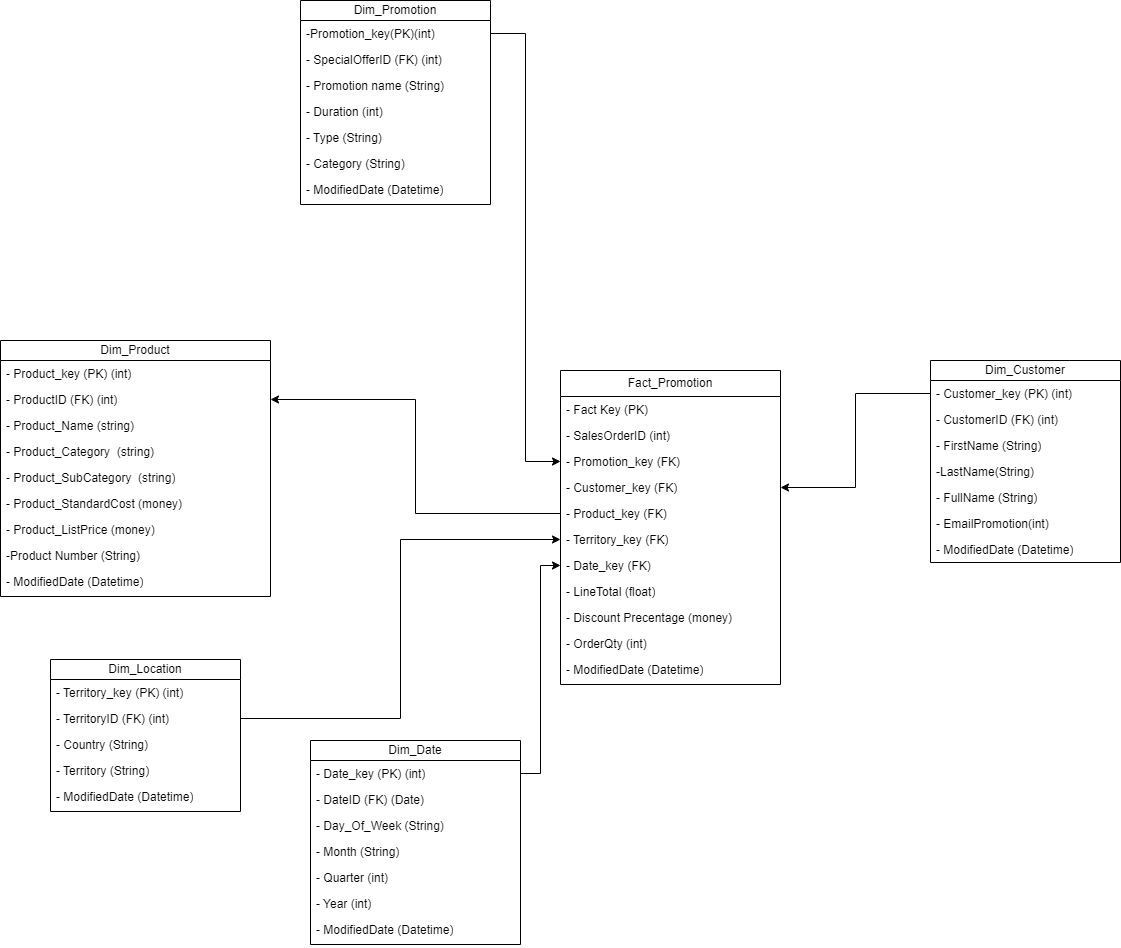

The diagram above was exported from draw.io. Its source (the exported page's mxGraphModel, read from the mxfile embedded in the PNG):
<mxGraphModel dx="2261" dy="1962" grid="1" gridSize="10" guides="1" tooltips="1" connect="1" arrows="1" fold="1" page="1" pageScale="1" pageWidth="827" pageHeight="1169" math="0" shadow="0">
  <root>
    <mxCell id="0" />
    <mxCell id="1" parent="0" />
    <mxCell id="Kf68Aui4b1_65YNm7yTW-1" value="Fact_Promotion" style="swimlane;fontStyle=0;childLayout=stackLayout;horizontal=1;startSize=26;fillColor=none;horizontalStack=0;resizeParent=1;resizeParentMax=0;resizeLast=0;collapsible=1;marginBottom=0;whiteSpace=wrap;html=1;" parent="1" vertex="1">
      <mxGeometry x="430" y="60" width="220" height="314" as="geometry" />
    </mxCell>
    <mxCell id="Kf68Aui4b1_65YNm7yTW-2" value="- Fact Key (PK)" style="text;strokeColor=none;fillColor=none;align=left;verticalAlign=top;spacingLeft=4;spacingRight=4;overflow=hidden;rotatable=0;points=[[0,0.5],[1,0.5]];portConstraint=eastwest;whiteSpace=wrap;html=1;" parent="Kf68Aui4b1_65YNm7yTW-1" vertex="1">
      <mxGeometry y="26" width="220" height="26" as="geometry" />
    </mxCell>
    <mxCell id="R31xbasYjqiugPiKFe6G-13" value="- SalesOrderID (int)" style="text;strokeColor=none;fillColor=none;align=left;verticalAlign=top;spacingLeft=4;spacingRight=4;overflow=hidden;rotatable=0;points=[[0,0.5],[1,0.5]];portConstraint=eastwest;whiteSpace=wrap;html=1;" vertex="1" parent="Kf68Aui4b1_65YNm7yTW-1">
      <mxGeometry y="52" width="220" height="26" as="geometry" />
    </mxCell>
    <mxCell id="Kf68Aui4b1_65YNm7yTW-3" value="- Promotion_key (FK)&lt;span style=&quot;white-space: pre;&quot;&gt;&#09;&lt;/span&gt;" style="text;strokeColor=none;fillColor=none;align=left;verticalAlign=top;spacingLeft=4;spacingRight=4;overflow=hidden;rotatable=0;points=[[0,0.5],[1,0.5]];portConstraint=eastwest;whiteSpace=wrap;html=1;" parent="Kf68Aui4b1_65YNm7yTW-1" vertex="1">
      <mxGeometry y="78" width="220" height="26" as="geometry" />
    </mxCell>
    <mxCell id="Kf68Aui4b1_65YNm7yTW-5" value="- Customer_key&amp;nbsp;(FK)&lt;div&gt;&lt;br&gt;&lt;/div&gt;" style="text;strokeColor=none;fillColor=none;align=left;verticalAlign=top;spacingLeft=4;spacingRight=4;overflow=hidden;rotatable=0;points=[[0,0.5],[1,0.5]];portConstraint=eastwest;whiteSpace=wrap;html=1;" parent="Kf68Aui4b1_65YNm7yTW-1" vertex="1">
      <mxGeometry y="104" width="220" height="26" as="geometry" />
    </mxCell>
    <mxCell id="Kf68Aui4b1_65YNm7yTW-6" value="&lt;div&gt;- Product_key&amp;nbsp;(FK)&lt;br&gt;&lt;/div&gt;" style="text;strokeColor=none;fillColor=none;align=left;verticalAlign=top;spacingLeft=4;spacingRight=4;overflow=hidden;rotatable=0;points=[[0,0.5],[1,0.5]];portConstraint=eastwest;whiteSpace=wrap;html=1;" parent="Kf68Aui4b1_65YNm7yTW-1" vertex="1">
      <mxGeometry y="130" width="220" height="26" as="geometry" />
    </mxCell>
    <mxCell id="Kf68Aui4b1_65YNm7yTW-7" value="&lt;div&gt;- Territory_key (FK)&lt;br&gt;&lt;/div&gt;" style="text;strokeColor=none;fillColor=none;align=left;verticalAlign=top;spacingLeft=4;spacingRight=4;overflow=hidden;rotatable=0;points=[[0,0.5],[1,0.5]];portConstraint=eastwest;whiteSpace=wrap;html=1;" parent="Kf68Aui4b1_65YNm7yTW-1" vertex="1">
      <mxGeometry y="156" width="220" height="26" as="geometry" />
    </mxCell>
    <mxCell id="Kf68Aui4b1_65YNm7yTW-8" value="&lt;div&gt;- Date&lt;span style=&quot;background-color: initial;&quot;&gt;_key&lt;/span&gt;&lt;span style=&quot;background-color: initial;&quot;&gt;&amp;nbsp;(FK)&lt;/span&gt;&lt;/div&gt;" style="text;strokeColor=none;fillColor=none;align=left;verticalAlign=top;spacingLeft=4;spacingRight=4;overflow=hidden;rotatable=0;points=[[0,0.5],[1,0.5]];portConstraint=eastwest;whiteSpace=wrap;html=1;" parent="Kf68Aui4b1_65YNm7yTW-1" vertex="1">
      <mxGeometry y="182" width="220" height="26" as="geometry" />
    </mxCell>
    <mxCell id="Kf68Aui4b1_65YNm7yTW-9" value="&lt;div&gt;- LineTotal (float)&lt;/div&gt;" style="text;strokeColor=none;fillColor=none;align=left;verticalAlign=top;spacingLeft=4;spacingRight=4;overflow=hidden;rotatable=0;points=[[0,0.5],[1,0.5]];portConstraint=eastwest;whiteSpace=wrap;html=1;" parent="Kf68Aui4b1_65YNm7yTW-1" vertex="1">
      <mxGeometry y="208" width="220" height="26" as="geometry" />
    </mxCell>
    <mxCell id="Kf68Aui4b1_65YNm7yTW-10" value="- Discount Precentage (money)" style="text;strokeColor=none;fillColor=none;align=left;verticalAlign=top;spacingLeft=4;spacingRight=4;overflow=hidden;rotatable=0;points=[[0,0.5],[1,0.5]];portConstraint=eastwest;whiteSpace=wrap;html=1;" parent="Kf68Aui4b1_65YNm7yTW-1" vertex="1">
      <mxGeometry y="234" width="220" height="26" as="geometry" />
    </mxCell>
    <mxCell id="Kf68Aui4b1_65YNm7yTW-11" value="- OrderQty (int)" style="text;strokeColor=none;fillColor=none;align=left;verticalAlign=top;spacingLeft=4;spacingRight=4;overflow=hidden;rotatable=0;points=[[0,0.5],[1,0.5]];portConstraint=eastwest;whiteSpace=wrap;html=1;" parent="Kf68Aui4b1_65YNm7yTW-1" vertex="1">
      <mxGeometry y="260" width="220" height="26" as="geometry" />
    </mxCell>
    <mxCell id="R31xbasYjqiugPiKFe6G-14" value="&lt;span style=&quot;font-weight: normal;&quot;&gt;- ModifiedDate (Datetime)&lt;/span&gt;" style="text;strokeColor=none;fillColor=none;align=left;verticalAlign=top;spacingLeft=4;spacingRight=4;overflow=hidden;rotatable=0;points=[[0,0.5],[1,0.5]];portConstraint=eastwest;whiteSpace=wrap;html=1;fontStyle=1" vertex="1" parent="Kf68Aui4b1_65YNm7yTW-1">
      <mxGeometry y="286" width="220" height="28" as="geometry" />
    </mxCell>
    <mxCell id="Kf68Aui4b1_65YNm7yTW-15" value="Dim_Promotion" style="swimlane;fontStyle=0;childLayout=stackLayout;horizontal=1;startSize=20;fillColor=none;horizontalStack=0;resizeParent=1;resizeParentMax=0;resizeLast=0;collapsible=1;marginBottom=0;whiteSpace=wrap;html=1;" parent="1" vertex="1">
      <mxGeometry x="170" y="-310" width="190" height="204" as="geometry" />
    </mxCell>
    <mxCell id="Kf68Aui4b1_65YNm7yTW-16" value="-Promotion_key(PK)(int)" style="text;strokeColor=none;fillColor=none;align=left;verticalAlign=top;spacingLeft=4;spacingRight=4;overflow=hidden;rotatable=0;points=[[0,0.5],[1,0.5]];portConstraint=eastwest;whiteSpace=wrap;html=1;" parent="Kf68Aui4b1_65YNm7yTW-15" vertex="1">
      <mxGeometry y="20" width="190" height="26" as="geometry" />
    </mxCell>
    <mxCell id="Kf68Aui4b1_65YNm7yTW-18" value="- SpecialOfferID (FK) (int)" style="text;strokeColor=none;fillColor=none;align=left;verticalAlign=top;spacingLeft=4;spacingRight=4;overflow=hidden;rotatable=0;points=[[0,0.5],[1,0.5]];portConstraint=eastwest;whiteSpace=wrap;html=1;" parent="Kf68Aui4b1_65YNm7yTW-15" vertex="1">
      <mxGeometry y="46" width="190" height="26" as="geometry" />
    </mxCell>
    <mxCell id="Kf68Aui4b1_65YNm7yTW-17" value="- Promotion name (String)" style="text;strokeColor=none;fillColor=none;align=left;verticalAlign=top;spacingLeft=4;spacingRight=4;overflow=hidden;rotatable=0;points=[[0,0.5],[1,0.5]];portConstraint=eastwest;whiteSpace=wrap;html=1;" parent="Kf68Aui4b1_65YNm7yTW-15" vertex="1">
      <mxGeometry y="72" width="190" height="26" as="geometry" />
    </mxCell>
    <mxCell id="Kf68Aui4b1_65YNm7yTW-20" value="&lt;div&gt;- Duration (int)&lt;/div&gt;" style="text;strokeColor=none;fillColor=none;align=left;verticalAlign=top;spacingLeft=4;spacingRight=4;overflow=hidden;rotatable=0;points=[[0,0.5],[1,0.5]];portConstraint=eastwest;whiteSpace=wrap;html=1;" parent="Kf68Aui4b1_65YNm7yTW-15" vertex="1">
      <mxGeometry y="98" width="190" height="26" as="geometry" />
    </mxCell>
    <mxCell id="Kf68Aui4b1_65YNm7yTW-19" value="&lt;div&gt;- Type (String)&lt;/div&gt;" style="text;strokeColor=none;fillColor=none;align=left;verticalAlign=top;spacingLeft=4;spacingRight=4;overflow=hidden;rotatable=0;points=[[0,0.5],[1,0.5]];portConstraint=eastwest;whiteSpace=wrap;html=1;" parent="Kf68Aui4b1_65YNm7yTW-15" vertex="1">
      <mxGeometry y="124" width="190" height="26" as="geometry" />
    </mxCell>
    <mxCell id="R31xbasYjqiugPiKFe6G-12" value="&lt;div&gt;- Category (String)&lt;/div&gt;" style="text;strokeColor=none;fillColor=none;align=left;verticalAlign=top;spacingLeft=4;spacingRight=4;overflow=hidden;rotatable=0;points=[[0,0.5],[1,0.5]];portConstraint=eastwest;whiteSpace=wrap;html=1;" vertex="1" parent="Kf68Aui4b1_65YNm7yTW-15">
      <mxGeometry y="150" width="190" height="26" as="geometry" />
    </mxCell>
    <mxCell id="R31xbasYjqiugPiKFe6G-11" value="&lt;span style=&quot;font-weight: normal;&quot;&gt;- ModifiedDate (Datetime)&lt;/span&gt;" style="text;strokeColor=none;fillColor=none;align=left;verticalAlign=top;spacingLeft=4;spacingRight=4;overflow=hidden;rotatable=0;points=[[0,0.5],[1,0.5]];portConstraint=eastwest;whiteSpace=wrap;html=1;fontStyle=1" vertex="1" parent="Kf68Aui4b1_65YNm7yTW-15">
      <mxGeometry y="176" width="190" height="28" as="geometry" />
    </mxCell>
    <mxCell id="Kf68Aui4b1_65YNm7yTW-23" value="Dim_Customer" style="swimlane;fontStyle=0;childLayout=stackLayout;horizontal=1;startSize=20;fillColor=none;horizontalStack=0;resizeParent=1;resizeParentMax=0;resizeLast=0;collapsible=1;marginBottom=0;whiteSpace=wrap;html=1;" parent="1" vertex="1">
      <mxGeometry x="800" y="50" width="190" height="202" as="geometry" />
    </mxCell>
    <mxCell id="Kf68Aui4b1_65YNm7yTW-24" value="- Customer_key (PK) (int)" style="text;strokeColor=none;fillColor=none;align=left;verticalAlign=top;spacingLeft=4;spacingRight=4;overflow=hidden;rotatable=0;points=[[0,0.5],[1,0.5]];portConstraint=eastwest;whiteSpace=wrap;html=1;" parent="Kf68Aui4b1_65YNm7yTW-23" vertex="1">
      <mxGeometry y="20" width="190" height="26" as="geometry" />
    </mxCell>
    <mxCell id="R31xbasYjqiugPiKFe6G-1" value="- CustomerID (FK) (int)" style="text;strokeColor=none;fillColor=none;align=left;verticalAlign=top;spacingLeft=4;spacingRight=4;overflow=hidden;rotatable=0;points=[[0,0.5],[1,0.5]];portConstraint=eastwest;whiteSpace=wrap;html=1;" vertex="1" parent="Kf68Aui4b1_65YNm7yTW-23">
      <mxGeometry y="46" width="190" height="26" as="geometry" />
    </mxCell>
    <mxCell id="Kf68Aui4b1_65YNm7yTW-31" value="- FirstName (String)" style="text;strokeColor=none;fillColor=none;align=left;verticalAlign=top;spacingLeft=4;spacingRight=4;overflow=hidden;rotatable=0;points=[[0,0.5],[1,0.5]];portConstraint=eastwest;whiteSpace=wrap;html=1;" parent="Kf68Aui4b1_65YNm7yTW-23" vertex="1">
      <mxGeometry y="72" width="190" height="26" as="geometry" />
    </mxCell>
    <mxCell id="Kf68Aui4b1_65YNm7yTW-25" value="-LastName(String)" style="text;strokeColor=none;fillColor=none;align=left;verticalAlign=top;spacingLeft=4;spacingRight=4;overflow=hidden;rotatable=0;points=[[0,0.5],[1,0.5]];portConstraint=eastwest;whiteSpace=wrap;html=1;" parent="Kf68Aui4b1_65YNm7yTW-23" vertex="1">
      <mxGeometry y="98" width="190" height="26" as="geometry" />
    </mxCell>
    <mxCell id="Kf68Aui4b1_65YNm7yTW-26" value="&lt;div&gt;- FullName (String)&lt;/div&gt;" style="text;strokeColor=none;fillColor=none;align=left;verticalAlign=top;spacingLeft=4;spacingRight=4;overflow=hidden;rotatable=0;points=[[0,0.5],[1,0.5]];portConstraint=eastwest;whiteSpace=wrap;html=1;" parent="Kf68Aui4b1_65YNm7yTW-23" vertex="1">
      <mxGeometry y="124" width="190" height="26" as="geometry" />
    </mxCell>
    <mxCell id="Kf68Aui4b1_65YNm7yTW-27" value="&lt;div&gt;- EmailPromotion(int)&lt;/div&gt;" style="text;strokeColor=none;fillColor=none;align=left;verticalAlign=top;spacingLeft=4;spacingRight=4;overflow=hidden;rotatable=0;points=[[0,0.5],[1,0.5]];portConstraint=eastwest;whiteSpace=wrap;html=1;" parent="Kf68Aui4b1_65YNm7yTW-23" vertex="1">
      <mxGeometry y="150" width="190" height="26" as="geometry" />
    </mxCell>
    <mxCell id="Kf68Aui4b1_65YNm7yTW-29" value="&lt;span style=&quot;font-weight: normal;&quot;&gt;- ModifiedDate (Datetime)&lt;/span&gt;" style="text;strokeColor=none;fillColor=none;align=left;verticalAlign=top;spacingLeft=4;spacingRight=4;overflow=hidden;rotatable=0;points=[[0,0.5],[1,0.5]];portConstraint=eastwest;whiteSpace=wrap;html=1;fontStyle=1" parent="Kf68Aui4b1_65YNm7yTW-23" vertex="1">
      <mxGeometry y="176" width="190" height="26" as="geometry" />
    </mxCell>
    <mxCell id="Kf68Aui4b1_65YNm7yTW-44" value="Dim_Product" style="swimlane;fontStyle=0;childLayout=stackLayout;horizontal=1;startSize=20;fillColor=none;horizontalStack=0;resizeParent=1;resizeParentMax=0;resizeLast=0;collapsible=1;marginBottom=0;whiteSpace=wrap;html=1;" parent="1" vertex="1">
      <mxGeometry x="-130" y="30" width="270" height="256" as="geometry" />
    </mxCell>
    <mxCell id="R31xbasYjqiugPiKFe6G-7" value="- Product_key (PK) (int)" style="text;strokeColor=none;fillColor=none;align=left;verticalAlign=top;spacingLeft=4;spacingRight=4;overflow=hidden;rotatable=0;points=[[0,0.5],[1,0.5]];portConstraint=eastwest;whiteSpace=wrap;html=1;" vertex="1" parent="Kf68Aui4b1_65YNm7yTW-44">
      <mxGeometry y="20" width="270" height="26" as="geometry" />
    </mxCell>
    <mxCell id="Kf68Aui4b1_65YNm7yTW-45" value="- ProductID (FK) (int)" style="text;strokeColor=none;fillColor=none;align=left;verticalAlign=top;spacingLeft=4;spacingRight=4;overflow=hidden;rotatable=0;points=[[0,0.5],[1,0.5]];portConstraint=eastwest;whiteSpace=wrap;html=1;" parent="Kf68Aui4b1_65YNm7yTW-44" vertex="1">
      <mxGeometry y="46" width="270" height="26" as="geometry" />
    </mxCell>
    <mxCell id="Kf68Aui4b1_65YNm7yTW-46" value="-&amp;nbsp;Product_Name (string)" style="text;strokeColor=none;fillColor=none;align=left;verticalAlign=top;spacingLeft=4;spacingRight=4;overflow=hidden;rotatable=0;points=[[0,0.5],[1,0.5]];portConstraint=eastwest;whiteSpace=wrap;html=1;" parent="Kf68Aui4b1_65YNm7yTW-44" vertex="1">
      <mxGeometry y="72" width="270" height="26" as="geometry" />
    </mxCell>
    <mxCell id="Kf68Aui4b1_65YNm7yTW-47" value="&lt;div&gt;-&amp;nbsp;Product_Category&amp;nbsp; (string)&lt;/div&gt;" style="text;strokeColor=none;fillColor=none;align=left;verticalAlign=top;spacingLeft=4;spacingRight=4;overflow=hidden;rotatable=0;points=[[0,0.5],[1,0.5]];portConstraint=eastwest;whiteSpace=wrap;html=1;" parent="Kf68Aui4b1_65YNm7yTW-44" vertex="1">
      <mxGeometry y="98" width="270" height="26" as="geometry" />
    </mxCell>
    <mxCell id="R31xbasYjqiugPiKFe6G-8" value="&lt;div&gt;-&amp;nbsp;Product_SubCategory&amp;nbsp; (string)&lt;/div&gt;" style="text;strokeColor=none;fillColor=none;align=left;verticalAlign=top;spacingLeft=4;spacingRight=4;overflow=hidden;rotatable=0;points=[[0,0.5],[1,0.5]];portConstraint=eastwest;whiteSpace=wrap;html=1;" vertex="1" parent="Kf68Aui4b1_65YNm7yTW-44">
      <mxGeometry y="124" width="270" height="26" as="geometry" />
    </mxCell>
    <mxCell id="Kf68Aui4b1_65YNm7yTW-48" value="&lt;div&gt;-&amp;nbsp;Product_StandardCost (money)&lt;/div&gt;" style="text;strokeColor=none;fillColor=none;align=left;verticalAlign=top;spacingLeft=4;spacingRight=4;overflow=hidden;rotatable=0;points=[[0,0.5],[1,0.5]];portConstraint=eastwest;whiteSpace=wrap;html=1;" parent="Kf68Aui4b1_65YNm7yTW-44" vertex="1">
      <mxGeometry y="150" width="270" height="26" as="geometry" />
    </mxCell>
    <mxCell id="Kf68Aui4b1_65YNm7yTW-49" value="&lt;div&gt;-&amp;nbsp;Product_ListPrice (money)&lt;/div&gt;" style="text;strokeColor=none;fillColor=none;align=left;verticalAlign=top;spacingLeft=4;spacingRight=4;overflow=hidden;rotatable=0;points=[[0,0.5],[1,0.5]];portConstraint=eastwest;whiteSpace=wrap;html=1;" parent="Kf68Aui4b1_65YNm7yTW-44" vertex="1">
      <mxGeometry y="176" width="270" height="26" as="geometry" />
    </mxCell>
    <mxCell id="R31xbasYjqiugPiKFe6G-9" value="&lt;div&gt;-Product Number (String)&lt;/div&gt;" style="text;strokeColor=none;fillColor=none;align=left;verticalAlign=top;spacingLeft=4;spacingRight=4;overflow=hidden;rotatable=0;points=[[0,0.5],[1,0.5]];portConstraint=eastwest;whiteSpace=wrap;html=1;" vertex="1" parent="Kf68Aui4b1_65YNm7yTW-44">
      <mxGeometry y="202" width="270" height="26" as="geometry" />
    </mxCell>
    <mxCell id="R31xbasYjqiugPiKFe6G-10" value="&lt;span style=&quot;font-weight: normal;&quot;&gt;- ModifiedDate (Datetime)&lt;/span&gt;" style="text;strokeColor=none;fillColor=none;align=left;verticalAlign=top;spacingLeft=4;spacingRight=4;overflow=hidden;rotatable=0;points=[[0,0.5],[1,0.5]];portConstraint=eastwest;whiteSpace=wrap;html=1;fontStyle=1" vertex="1" parent="Kf68Aui4b1_65YNm7yTW-44">
      <mxGeometry y="228" width="270" height="28" as="geometry" />
    </mxCell>
    <mxCell id="zgtpy2xoL4krk51yB7vZ-1" value="Dim_Location" style="swimlane;fontStyle=0;childLayout=stackLayout;horizontal=1;startSize=20;fillColor=none;horizontalStack=0;resizeParent=1;resizeParentMax=0;resizeLast=0;collapsible=1;marginBottom=0;whiteSpace=wrap;html=1;" parent="1" vertex="1">
      <mxGeometry x="-80" y="349" width="190" height="152" as="geometry" />
    </mxCell>
    <mxCell id="R31xbasYjqiugPiKFe6G-5" value="- Territory_key&amp;nbsp;(PK) (int)" style="text;strokeColor=none;fillColor=none;align=left;verticalAlign=top;spacingLeft=4;spacingRight=4;overflow=hidden;rotatable=0;points=[[0,0.5],[1,0.5]];portConstraint=eastwest;whiteSpace=wrap;html=1;" vertex="1" parent="zgtpy2xoL4krk51yB7vZ-1">
      <mxGeometry y="20" width="190" height="26" as="geometry" />
    </mxCell>
    <mxCell id="zgtpy2xoL4krk51yB7vZ-2" value="- TerritoryID (FK) (int)" style="text;strokeColor=none;fillColor=none;align=left;verticalAlign=top;spacingLeft=4;spacingRight=4;overflow=hidden;rotatable=0;points=[[0,0.5],[1,0.5]];portConstraint=eastwest;whiteSpace=wrap;html=1;" parent="zgtpy2xoL4krk51yB7vZ-1" vertex="1">
      <mxGeometry y="46" width="190" height="26" as="geometry" />
    </mxCell>
    <mxCell id="zgtpy2xoL4krk51yB7vZ-3" value="- Country (String)" style="text;strokeColor=none;fillColor=none;align=left;verticalAlign=top;spacingLeft=4;spacingRight=4;overflow=hidden;rotatable=0;points=[[0,0.5],[1,0.5]];portConstraint=eastwest;whiteSpace=wrap;html=1;" parent="zgtpy2xoL4krk51yB7vZ-1" vertex="1">
      <mxGeometry y="72" width="190" height="26" as="geometry" />
    </mxCell>
    <mxCell id="zgtpy2xoL4krk51yB7vZ-4" value="- Territory (String)" style="text;strokeColor=none;fillColor=none;align=left;verticalAlign=top;spacingLeft=4;spacingRight=4;overflow=hidden;rotatable=0;points=[[0,0.5],[1,0.5]];portConstraint=eastwest;whiteSpace=wrap;html=1;" parent="zgtpy2xoL4krk51yB7vZ-1" vertex="1">
      <mxGeometry y="98" width="190" height="26" as="geometry" />
    </mxCell>
    <mxCell id="R31xbasYjqiugPiKFe6G-6" value="&lt;span style=&quot;font-weight: normal;&quot;&gt;- ModifiedDate (Datetime)&lt;/span&gt;" style="text;strokeColor=none;fillColor=none;align=left;verticalAlign=top;spacingLeft=4;spacingRight=4;overflow=hidden;rotatable=0;points=[[0,0.5],[1,0.5]];portConstraint=eastwest;whiteSpace=wrap;html=1;fontStyle=1" vertex="1" parent="zgtpy2xoL4krk51yB7vZ-1">
      <mxGeometry y="124" width="190" height="28" as="geometry" />
    </mxCell>
    <mxCell id="zgtpy2xoL4krk51yB7vZ-7" value="Dim_Date" style="swimlane;fontStyle=0;childLayout=stackLayout;horizontal=1;startSize=20;fillColor=none;horizontalStack=0;resizeParent=1;resizeParentMax=0;resizeLast=0;collapsible=1;marginBottom=0;whiteSpace=wrap;html=1;" parent="1" vertex="1">
      <mxGeometry x="180" y="430" width="210" height="204" as="geometry" />
    </mxCell>
    <mxCell id="zgtpy2xoL4krk51yB7vZ-8" value="-&amp;nbsp;Date_key (PK) (int)" style="text;strokeColor=none;fillColor=none;align=left;verticalAlign=top;spacingLeft=4;spacingRight=4;overflow=hidden;rotatable=0;points=[[0,0.5],[1,0.5]];portConstraint=eastwest;whiteSpace=wrap;html=1;" parent="zgtpy2xoL4krk51yB7vZ-7" vertex="1">
      <mxGeometry y="20" width="210" height="26" as="geometry" />
    </mxCell>
    <mxCell id="R31xbasYjqiugPiKFe6G-2" value="-&amp;nbsp;DateID (FK) (Date)" style="text;strokeColor=none;fillColor=none;align=left;verticalAlign=top;spacingLeft=4;spacingRight=4;overflow=hidden;rotatable=0;points=[[0,0.5],[1,0.5]];portConstraint=eastwest;whiteSpace=wrap;html=1;" vertex="1" parent="zgtpy2xoL4krk51yB7vZ-7">
      <mxGeometry y="46" width="210" height="26" as="geometry" />
    </mxCell>
    <mxCell id="zgtpy2xoL4krk51yB7vZ-9" value="-&amp;nbsp;Day_Of_Week (String)" style="text;strokeColor=none;fillColor=none;align=left;verticalAlign=top;spacingLeft=4;spacingRight=4;overflow=hidden;rotatable=0;points=[[0,0.5],[1,0.5]];portConstraint=eastwest;whiteSpace=wrap;html=1;" parent="zgtpy2xoL4krk51yB7vZ-7" vertex="1">
      <mxGeometry y="72" width="210" height="26" as="geometry" />
    </mxCell>
    <mxCell id="zgtpy2xoL4krk51yB7vZ-10" value="&lt;div&gt;-&amp;nbsp;Month (String)&lt;/div&gt;" style="text;strokeColor=none;fillColor=none;align=left;verticalAlign=top;spacingLeft=4;spacingRight=4;overflow=hidden;rotatable=0;points=[[0,0.5],[1,0.5]];portConstraint=eastwest;whiteSpace=wrap;html=1;" parent="zgtpy2xoL4krk51yB7vZ-7" vertex="1">
      <mxGeometry y="98" width="210" height="26" as="geometry" />
    </mxCell>
    <mxCell id="zgtpy2xoL4krk51yB7vZ-11" value="&lt;div&gt;-&amp;nbsp;Quarter (int)&lt;/div&gt;" style="text;strokeColor=none;fillColor=none;align=left;verticalAlign=top;spacingLeft=4;spacingRight=4;overflow=hidden;rotatable=0;points=[[0,0.5],[1,0.5]];portConstraint=eastwest;whiteSpace=wrap;html=1;" parent="zgtpy2xoL4krk51yB7vZ-7" vertex="1">
      <mxGeometry y="124" width="210" height="26" as="geometry" />
    </mxCell>
    <mxCell id="zgtpy2xoL4krk51yB7vZ-12" value="&lt;div&gt;-&amp;nbsp;Year (int)&lt;/div&gt;" style="text;strokeColor=none;fillColor=none;align=left;verticalAlign=top;spacingLeft=4;spacingRight=4;overflow=hidden;rotatable=0;points=[[0,0.5],[1,0.5]];portConstraint=eastwest;whiteSpace=wrap;html=1;" parent="zgtpy2xoL4krk51yB7vZ-7" vertex="1">
      <mxGeometry y="150" width="210" height="26" as="geometry" />
    </mxCell>
    <mxCell id="R31xbasYjqiugPiKFe6G-4" value="&lt;span style=&quot;font-weight: normal;&quot;&gt;- ModifiedDate (Datetime)&lt;/span&gt;" style="text;strokeColor=none;fillColor=none;align=left;verticalAlign=top;spacingLeft=4;spacingRight=4;overflow=hidden;rotatable=0;points=[[0,0.5],[1,0.5]];portConstraint=eastwest;whiteSpace=wrap;html=1;fontStyle=1" vertex="1" parent="zgtpy2xoL4krk51yB7vZ-7">
      <mxGeometry y="176" width="210" height="28" as="geometry" />
    </mxCell>
    <mxCell id="D4SyCalu29Dmkyxth2O4-1" style="edgeStyle=orthogonalEdgeStyle;rounded=0;orthogonalLoop=1;jettySize=auto;html=1;endArrow=none;endFill=0;startArrow=classic;startFill=1;" parent="1" source="Kf68Aui4b1_65YNm7yTW-45" target="Kf68Aui4b1_65YNm7yTW-6" edge="1">
      <mxGeometry relative="1" as="geometry" />
    </mxCell>
    <mxCell id="D4SyCalu29Dmkyxth2O4-2" style="edgeStyle=orthogonalEdgeStyle;rounded=0;orthogonalLoop=1;jettySize=auto;html=1;" parent="1" source="Kf68Aui4b1_65YNm7yTW-16" target="Kf68Aui4b1_65YNm7yTW-3" edge="1">
      <mxGeometry relative="1" as="geometry" />
    </mxCell>
    <mxCell id="D4SyCalu29Dmkyxth2O4-3" style="edgeStyle=orthogonalEdgeStyle;rounded=0;orthogonalLoop=1;jettySize=auto;html=1;" parent="1" source="zgtpy2xoL4krk51yB7vZ-2" target="Kf68Aui4b1_65YNm7yTW-7" edge="1">
      <mxGeometry relative="1" as="geometry" />
    </mxCell>
    <mxCell id="D4SyCalu29Dmkyxth2O4-4" style="edgeStyle=orthogonalEdgeStyle;rounded=0;orthogonalLoop=1;jettySize=auto;html=1;" parent="1" source="zgtpy2xoL4krk51yB7vZ-8" target="Kf68Aui4b1_65YNm7yTW-8" edge="1">
      <mxGeometry relative="1" as="geometry" />
    </mxCell>
    <mxCell id="D4SyCalu29Dmkyxth2O4-6" style="edgeStyle=orthogonalEdgeStyle;rounded=0;orthogonalLoop=1;jettySize=auto;html=1;" parent="1" source="Kf68Aui4b1_65YNm7yTW-24" target="Kf68Aui4b1_65YNm7yTW-5" edge="1">
      <mxGeometry relative="1" as="geometry" />
    </mxCell>
  </root>
</mxGraphModel>